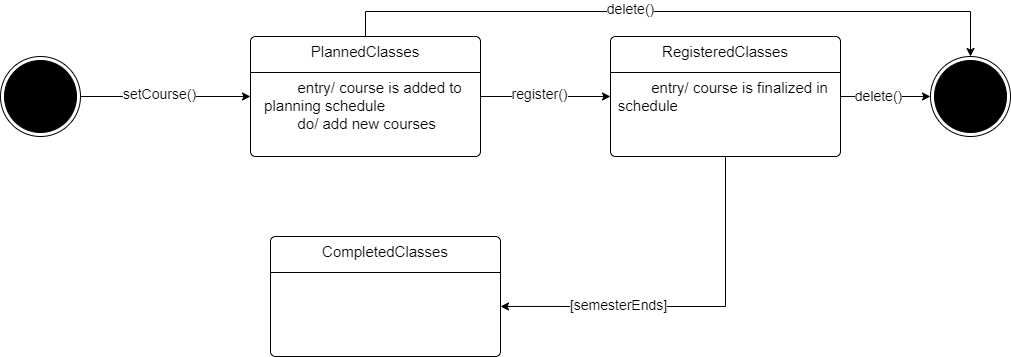

The diagram above was exported from draw.io. Its source (the exported page's mxGraphModel, read from the mxfile embedded in the PNG):
<mxGraphModel dx="1259" dy="655" grid="1" gridSize="10" guides="1" tooltips="1" connect="1" arrows="1" fold="1" page="1" pageScale="1" pageWidth="1400" pageHeight="850" math="0" shadow="0">
  <root>
    <mxCell id="0" />
    <mxCell id="1" parent="0" />
    <mxCell id="Oz1YwvqrHW46H5v5dJ69-1" value="" style="ellipse;html=1;shape=endState;fillColor=strokeColor;" parent="1" vertex="1">
      <mxGeometry x="195" y="295" width="80" height="80" as="geometry" />
    </mxCell>
    <mxCell id="Oz1YwvqrHW46H5v5dJ69-2" value="" style="ellipse;html=1;shape=endState;fillColor=strokeColor;" parent="1" vertex="1">
      <mxGeometry x="1125" y="295" width="80" height="80" as="geometry" />
    </mxCell>
    <mxCell id="Oz1YwvqrHW46H5v5dJ69-5" value="" style="group" parent="1" connectable="0" vertex="1">
      <mxGeometry x="445" y="275" width="230" height="120" as="geometry" />
    </mxCell>
    <mxCell id="Oz1YwvqrHW46H5v5dJ69-3" value="PlannedClasses&lt;br&gt;&lt;br&gt;&lt;div style=&quot;text-align: left;&quot;&gt;&lt;span style=&quot;white-space: pre;&quot;&gt;&#09;&lt;/span&gt;entry/ course is added to&amp;nbsp;&lt;/div&gt;&lt;div style=&quot;text-align: left;&quot;&gt;planning schedule&lt;/div&gt;&lt;div style=&quot;text-align: left;&quot;&gt;&lt;span style=&quot;white-space: pre;&quot;&gt;&#09;&lt;/span&gt;do/ add new courses&lt;br&gt;&lt;/div&gt;" style="html=1;align=center;verticalAlign=top;rounded=1;absoluteArcSize=1;arcSize=10;dashed=0;whiteSpace=wrap;fontSize=15;" parent="Oz1YwvqrHW46H5v5dJ69-5" vertex="1">
      <mxGeometry width="230" height="120" as="geometry" />
    </mxCell>
    <mxCell id="Oz1YwvqrHW46H5v5dJ69-4" style="edgeStyle=orthogonalEdgeStyle;rounded=0;orthogonalLoop=1;jettySize=auto;html=1;exitX=0;exitY=0.25;exitDx=0;exitDy=0;entryX=1;entryY=0.25;entryDx=0;entryDy=0;endArrow=none;endFill=0;" parent="Oz1YwvqrHW46H5v5dJ69-5" source="Oz1YwvqrHW46H5v5dJ69-3" target="Oz1YwvqrHW46H5v5dJ69-3" edge="1">
      <mxGeometry relative="1" as="geometry">
        <Array as="points">
          <mxPoint y="36" />
          <mxPoint x="230" y="36" />
        </Array>
      </mxGeometry>
    </mxCell>
    <mxCell id="Oz1YwvqrHW46H5v5dJ69-8" value="" style="group" parent="1" connectable="0" vertex="1">
      <mxGeometry x="805" y="275" width="230" height="120" as="geometry" />
    </mxCell>
    <mxCell id="Oz1YwvqrHW46H5v5dJ69-9" value="RegisteredClasses&lt;br&gt;&lt;br&gt;&lt;div style=&quot;text-align: left;&quot;&gt;&lt;span style=&quot;white-space: pre;&quot;&gt;&#09;&lt;/span&gt;entry/ course is finalized in&amp;nbsp;&lt;/div&gt;&lt;div style=&quot;text-align: left;&quot;&gt;schedule&lt;/div&gt;" style="html=1;align=center;verticalAlign=top;rounded=1;absoluteArcSize=1;arcSize=10;dashed=0;whiteSpace=wrap;fontSize=15;" parent="Oz1YwvqrHW46H5v5dJ69-8" vertex="1">
      <mxGeometry width="230" height="120" as="geometry" />
    </mxCell>
    <mxCell id="Oz1YwvqrHW46H5v5dJ69-10" style="edgeStyle=orthogonalEdgeStyle;rounded=0;orthogonalLoop=1;jettySize=auto;html=1;exitX=0;exitY=0.25;exitDx=0;exitDy=0;entryX=1;entryY=0.25;entryDx=0;entryDy=0;endArrow=none;endFill=0;" parent="Oz1YwvqrHW46H5v5dJ69-8" source="Oz1YwvqrHW46H5v5dJ69-9" target="Oz1YwvqrHW46H5v5dJ69-9" edge="1">
      <mxGeometry relative="1" as="geometry">
        <Array as="points">
          <mxPoint y="36" />
          <mxPoint x="230" y="36" />
        </Array>
      </mxGeometry>
    </mxCell>
    <mxCell id="PFm5a0hYuuttjENrnLcn-1" style="edgeStyle=orthogonalEdgeStyle;rounded=0;orthogonalLoop=1;jettySize=auto;html=1;exitX=1;exitY=0.5;exitDx=0;exitDy=0;entryX=0;entryY=0.5;entryDx=0;entryDy=0;" parent="1" source="Oz1YwvqrHW46H5v5dJ69-3" target="Oz1YwvqrHW46H5v5dJ69-9" edge="1">
      <mxGeometry relative="1" as="geometry" />
    </mxCell>
    <mxCell id="PFm5a0hYuuttjENrnLcn-2" value="&lt;font style=&quot;font-size: 14px;&quot;&gt;register()&lt;/font&gt;" style="edgeLabel;html=1;align=center;verticalAlign=middle;resizable=0;points=[];" parent="PFm5a0hYuuttjENrnLcn-1" connectable="0" vertex="1">
      <mxGeometry x="-0.1016" y="3" relative="1" as="geometry">
        <mxPoint as="offset" />
      </mxGeometry>
    </mxCell>
    <mxCell id="PFm5a0hYuuttjENrnLcn-6" style="edgeStyle=orthogonalEdgeStyle;rounded=0;orthogonalLoop=1;jettySize=auto;html=1;exitX=1;exitY=0.5;exitDx=0;exitDy=0;entryX=0;entryY=0.5;entryDx=0;entryDy=0;" parent="1" source="Oz1YwvqrHW46H5v5dJ69-1" target="Oz1YwvqrHW46H5v5dJ69-3" edge="1">
      <mxGeometry relative="1" as="geometry">
        <mxPoint x="295" y="335" as="sourcePoint" />
      </mxGeometry>
    </mxCell>
    <mxCell id="PFm5a0hYuuttjENrnLcn-7" value="&lt;font style=&quot;font-size: 14px;&quot;&gt;setCourse()&lt;/font&gt;" style="edgeLabel;html=1;align=center;verticalAlign=middle;resizable=0;points=[];" parent="PFm5a0hYuuttjENrnLcn-6" connectable="0" vertex="1">
      <mxGeometry x="-0.2342" y="3" relative="1" as="geometry">
        <mxPoint x="13" as="offset" />
      </mxGeometry>
    </mxCell>
    <mxCell id="PFm5a0hYuuttjENrnLcn-10" style="edgeStyle=orthogonalEdgeStyle;rounded=0;orthogonalLoop=1;jettySize=auto;html=1;exitX=1;exitY=0.5;exitDx=0;exitDy=0;entryX=0;entryY=0.5;entryDx=0;entryDy=0;" parent="1" source="Oz1YwvqrHW46H5v5dJ69-9" target="Oz1YwvqrHW46H5v5dJ69-2" edge="1">
      <mxGeometry relative="1" as="geometry" />
    </mxCell>
    <mxCell id="PFm5a0hYuuttjENrnLcn-11" value="delete()" style="edgeLabel;html=1;align=center;verticalAlign=middle;resizable=0;points=[];fontSize=14;" parent="PFm5a0hYuuttjENrnLcn-10" connectable="0" vertex="1">
      <mxGeometry x="-0.1767" y="1" relative="1" as="geometry">
        <mxPoint as="offset" />
      </mxGeometry>
    </mxCell>
    <mxCell id="PFm5a0hYuuttjENrnLcn-12" value="" style="group" parent="1" connectable="0" vertex="1">
      <mxGeometry x="465" y="475" width="230" height="120" as="geometry" />
    </mxCell>
    <mxCell id="PFm5a0hYuuttjENrnLcn-13" value="CompletedClasses&lt;br&gt;" style="html=1;align=center;verticalAlign=top;rounded=1;absoluteArcSize=1;arcSize=10;dashed=0;whiteSpace=wrap;fontSize=15;" parent="PFm5a0hYuuttjENrnLcn-12" vertex="1">
      <mxGeometry width="230" height="120" as="geometry" />
    </mxCell>
    <mxCell id="PFm5a0hYuuttjENrnLcn-14" style="edgeStyle=orthogonalEdgeStyle;rounded=0;orthogonalLoop=1;jettySize=auto;html=1;exitX=0;exitY=0.25;exitDx=0;exitDy=0;entryX=1;entryY=0.25;entryDx=0;entryDy=0;endArrow=none;endFill=0;" parent="PFm5a0hYuuttjENrnLcn-12" source="PFm5a0hYuuttjENrnLcn-13" target="PFm5a0hYuuttjENrnLcn-13" edge="1">
      <mxGeometry relative="1" as="geometry">
        <Array as="points">
          <mxPoint y="36" />
          <mxPoint x="230" y="36" />
        </Array>
      </mxGeometry>
    </mxCell>
    <mxCell id="PFm5a0hYuuttjENrnLcn-15" style="edgeStyle=orthogonalEdgeStyle;rounded=0;orthogonalLoop=1;jettySize=auto;html=1;exitX=0.5;exitY=1;exitDx=0;exitDy=0;entryX=1;entryY=0.583;entryDx=0;entryDy=0;entryPerimeter=0;" parent="1" source="Oz1YwvqrHW46H5v5dJ69-9" target="PFm5a0hYuuttjENrnLcn-13" edge="1">
      <mxGeometry relative="1" as="geometry" />
    </mxCell>
    <mxCell id="PFm5a0hYuuttjENrnLcn-20" value="[semesterEnds]" style="edgeLabel;html=1;align=center;verticalAlign=middle;resizable=0;points=[];fontSize=14;" parent="PFm5a0hYuuttjENrnLcn-15" connectable="0" vertex="1">
      <mxGeometry x="0.3785" y="-1" relative="1" as="geometry">
        <mxPoint as="offset" />
      </mxGeometry>
    </mxCell>
    <mxCell id="PFm5a0hYuuttjENrnLcn-18" style="edgeStyle=orthogonalEdgeStyle;rounded=0;orthogonalLoop=1;jettySize=auto;html=1;exitX=0.5;exitY=0;exitDx=0;exitDy=0;entryX=0.5;entryY=0;entryDx=0;entryDy=0;" parent="1" source="Oz1YwvqrHW46H5v5dJ69-3" target="Oz1YwvqrHW46H5v5dJ69-2" edge="1">
      <mxGeometry relative="1" as="geometry">
        <Array as="points">
          <mxPoint x="560" y="250" />
          <mxPoint x="1165" y="250" />
        </Array>
      </mxGeometry>
    </mxCell>
    <mxCell id="PFm5a0hYuuttjENrnLcn-19" value="delete()" style="edgeLabel;html=1;align=center;verticalAlign=middle;resizable=0;points=[];fontSize=14;" parent="PFm5a0hYuuttjENrnLcn-18" connectable="0" vertex="1">
      <mxGeometry x="-0.1435" y="3" relative="1" as="geometry">
        <mxPoint as="offset" />
      </mxGeometry>
    </mxCell>
  </root>
</mxGraphModel>